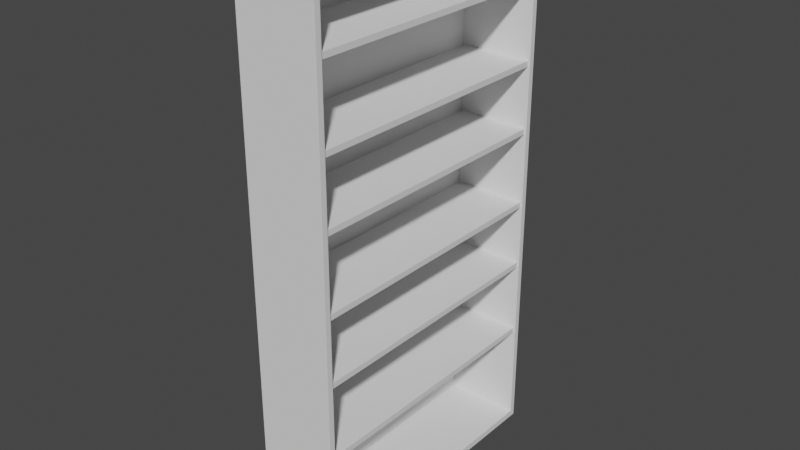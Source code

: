 # Source: shelf2.blend  (saved by Blender 2.82.7; exported with 4.5.12 LTS)
import bpy
from mathutils import Matrix  # noqa: F401  (used for matrix-valued properties, if any)

bpy.ops.wm.read_factory_settings(use_empty=True)
scene = bpy.context.scene
scene.name = 'Scene'

# ---- collections
col_collection = bpy.data.collections.new('Collection'); scene.collection.children.link(col_collection)

# ---- world
world_world = bpy.data.worlds.new('World'); scene.world = world_world
world_world.use_nodes = True; world_world.node_tree.nodes.clear()
_N = world_world.node_tree.nodes; _L = world_world.node_tree.links
n0 = _N.new('ShaderNodeOutputWorld'); n0.name = 'World Output'; n0.location = (300, 300)
n1 = _N.new('ShaderNodeBackground'); n1.name = 'Background'; n1.location = (10, 300)
n1.inputs[0].default_value = (0.05088, 0.05088, 0.05088, 1.0)
_L.new(n1.outputs[0], n0.inputs[0])
n0.is_active_output = True
world_world.color = (0.05088, 0.05088, 0.05088)
world_world.use_sun_shadow = False
world_world.sun_shadow_jitter_overblur = 0.0

# ---- meshes
me_cube_001 = bpy.data.meshes.new('Cube.001')
me_cube_001.from_pydata([(-1.0, -1.0, -1.0), (-1.0, -1.0, 1.0), (-1.0, 1.0, -1.0), (-1.0, 1.0, 1.0), (1.0, -0.9608, -0.9759), (1.0, -0.9608, 0.9759), (1.0, 0.9608, -0.9759), (1.0, 0.9608, 0.9759), (1.0, 1.0, 1.0), (1.0, 1.0, -1.0), (1.0, -1.0, -1.0), (1.0, -1.0, 1.0), (-0.8615, 0.9608, 0.9759), (-0.8615, 0.9608, -0.9759), (-0.8615, -0.9608, -0.9759), (-0.8615, -0.9608, 0.9759), (-0.951, -0.9646, 0.7552), (-0.951, -0.9646, 0.7343), (-0.951, 0.9646, 0.7552), (-0.951, 0.9646, 0.7343), (0.951, -0.9646, 0.7552), (0.951, -0.9646, 0.7343), (0.951, 0.9646, 0.7552), (0.951, 0.9646, 0.7343), (-0.951, -0.9646, 0.4712), (-0.951, -0.9646, 0.4503), (-0.951, 0.9646, 0.4712), (-0.951, 0.9646, 0.4503), (0.951, -0.9646, 0.4712), (0.951, -0.9646, 0.4503), (0.951, 0.9646, 0.4712), (0.951, 0.9646, 0.4503), (-0.951, -0.9646, 0.2249), (-0.951, -0.9646, 0.204), (-0.951, 0.9646, 0.2249), (-0.951, 0.9646, 0.204), (0.951, -0.9646, 0.2249), (0.951, -0.9646, 0.204), (0.951, 0.9646, 0.2249), (0.951, 0.9646, 0.204), (-0.951, -0.9646, -0.05913), (-0.951, -0.9646, -0.07997), (-0.951, 0.9646, -0.05913), (-0.951, 0.9646, -0.07997), (0.951, -0.9646, -0.05913), (0.951, -0.9646, -0.07997), (0.951, 0.9646, -0.05913), (0.951, 0.9646, -0.07997), (-0.951, -0.9646, -0.3054), (-0.951, -0.9646, -0.3263), (-0.951, 0.9646, -0.3054), (-0.951, 0.9646, -0.3263), (0.951, -0.9646, -0.3054), (0.951, -0.9646, -0.3263), (0.951, 0.9646, -0.3054), (0.951, 0.9646, -0.3263), (-0.951, -0.9646, -0.5894), (-0.951, -0.9646, -0.6103), (-0.951, 0.9646, -0.5894), (-0.951, 0.9646, -0.6103), (0.951, -0.9646, -0.5894), (0.951, -0.9646, -0.6103), (0.951, 0.9646, -0.5894), (0.951, 0.9646, -0.6103)], [], [(0, 1, 3, 2), (2, 3, 8, 9), (4, 6, 13, 14), (10, 11, 1, 0), (2, 9, 10, 0), (8, 3, 1, 11), (7, 6, 9, 8), (6, 4, 10, 9), (5, 7, 8, 11), (4, 5, 11, 10), (13, 14, 15, 12), (7, 5, 15, 12), (6, 7, 12, 13), (5, 4, 14, 15), (16, 18, 19, 17), (18, 22, 23, 19), (22, 20, 21, 23), (20, 16, 17, 21), (18, 16, 20, 22), (23, 21, 17, 19), (24, 26, 27, 25), (26, 30, 31, 27), (30, 28, 29, 31), (28, 24, 25, 29), (26, 24, 28, 30), (31, 29, 25, 27), (32, 34, 35, 33), (34, 38, 39, 35), (38, 36, 37, 39), (36, 32, 33, 37), (34, 32, 36, 38), (39, 37, 33, 35), (40, 42, 43, 41), (42, 46, 47, 43), (46, 44, 45, 47), (44, 40, 41, 45), (42, 40, 44, 46), (47, 45, 41, 43), (48, 50, 51, 49), (50, 54, 55, 51), (54, 52, 53, 55), (52, 48, 49, 53), (50, 48, 52, 54), (55, 53, 49, 51), (56, 58, 59, 57), (58, 62, 63, 59), (62, 60, 61, 63), (60, 56, 57, 61), (58, 56, 60, 62), (63, 61, 57, 59)])
_uv = me_cube_001.uv_layers.new(name='UVMap')
_uv.uv.foreach_set('vector', [0.375, 0.0, 0.625, 0.0, 0.625, 0.25, 0.375, 0.25, 0.375, 0.25, 0.625, 0.25, 0.625, 0.5, 0.375, 0.5, 0.3799, 0.7451, 0.3799, 0.5049, 0.3799, 0.5049, 0.3799, 0.7451, 0.375, 0.75, 0.625, 0.75, 0.625, 1.0, 0.375, 1.0, 0.125, 0.5, 0.375, 0.5, 0.375, 0.75, 0.125, 0.75, 0.625, 0.5, 0.875, 0.5, 0.875, 0.75, 0.625, 0.75, 0.6201, 0.5049, 0.3799, 0.5049, 0.375, 0.5, 0.625, 0.5, 0.3799, 0.5049, 0.3799, 0.7451, 0.375, 0.75, 0.375, 0.5, 0.6201, 0.7451, 0.6201, 0.5049, 0.625, 0.5, 0.625, 0.75, 0.3799, 0.7451, 0.6201, 0.7451, 0.625, 0.75, 0.375, 0.75, 0.3799, 0.5049, 0.3799, 0.7451, 0.6201, 0.7451, 0.6201, 0.5049, 0.6201, 0.5049, 0.6201, 0.7451, 0.6201, 0.7451, 0.6201, 0.5049, 0.3799, 0.5049, 0.6201, 0.5049, 0.6201, 0.5049, 0.3799, 0.5049, 0.6201, 0.7451, 0.3799, 0.7451, 0.3799, 0.7451, 0.6201, 0.7451, 0.375, 0.0, 0.375, 0.25, 0.625, 0.25, 0.625, 0.0, 0.375, 0.25, 0.375, 0.5, 0.625, 0.5, 0.625, 0.25, 0.375, 0.5, 0.375, 0.75, 0.625, 0.75, 0.625, 0.5, 0.375, 0.75, 0.375, 1.0, 0.625, 1.0, 0.625, 0.75, 0.125, 0.5, 0.125, 0.75, 0.375, 0.75, 0.375, 0.5, 0.625, 0.5, 0.625, 0.75, 0.875, 0.75, 0.875, 0.5, 0.375, 0.0, 0.375, 0.25, 0.625, 0.25, 0.625, 0.0, 0.375, 0.25, 0.375, 0.5, 0.625, 0.5, 0.625, 0.25, 0.375, 0.5, 0.375, 0.75, 0.625, 0.75, 0.625, 0.5, 0.375, 0.75, 0.375, 1.0, 0.625, 1.0, 0.625, 0.75, 0.125, 0.5, 0.125, 0.75, 0.375, 0.75, 0.375, 0.5, 0.625, 0.5, 0.625, 0.75, 0.875, 0.75, 0.875, 0.5, 0.375, 0.0, 0.375, 0.25, 0.625, 0.25, 0.625, 0.0, 0.375, 0.25, 0.375, 0.5, 0.625, 0.5, 0.625, 0.25, 0.375, 0.5, 0.375, 0.75, 0.625, 0.75, 0.625, 0.5, 0.375, 0.75, 0.375, 1.0, 0.625, 1.0, 0.625, 0.75, 0.125, 0.5, 0.125, 0.75, 0.375, 0.75, 0.375, 0.5, 0.625, 0.5, 0.625, 0.75, 0.875, 0.75, 0.875, 0.5, 0.375, 0.0, 0.375, 0.25, 0.625, 0.25, 0.625, 0.0, 0.375, 0.25, 0.375, 0.5, 0.625, 0.5, 0.625, 0.25, 0.375, 0.5, 0.375, 0.75, 0.625, 0.75, 0.625, 0.5, 0.375, 0.75, 0.375, 1.0, 0.625, 1.0, 0.625, 0.75, 0.125, 0.5, 0.125, 0.75, 0.375, 0.75, 0.375, 0.5, 0.625, 0.5, 0.625, 0.75, 0.875, 0.75, 0.875, 0.5, 0.375, 0.0, 0.375, 0.25, 0.625, 0.25, 0.625, 0.0, 0.375, 0.25, 0.375, 0.5, 0.625, 0.5, 0.625, 0.25, 0.375, 0.5, 0.375, 0.75, 0.625, 0.75, 0.625, 0.5, 0.375, 0.75, 0.375, 1.0, 0.625, 1.0, 0.625, 0.75, 0.125, 0.5, 0.125, 0.75, 0.375, 0.75, 0.375, 0.5, 0.625, 0.5, 0.625, 0.75, 0.875, 0.75, 0.875, 0.5, 0.375, 0.0, 0.375, 0.25, 0.625, 0.25, 0.625, 0.0, 0.375, 0.25, 0.375, 0.5, 0.625, 0.5, 0.625, 0.25, 0.375, 0.5, 0.375, 0.75, 0.625, 0.75, 0.625, 0.5, 0.375, 0.75, 0.375, 1.0, 0.625, 1.0, 0.625, 0.75, 0.125, 0.5, 0.125, 0.75, 0.375, 0.75, 0.375, 0.5, 0.625, 0.5, 0.625, 0.75, 0.875, 0.75, 0.875, 0.5])
me_cube_001.use_remesh_fix_poles = True
me_cube_001.use_remesh_preserve_attributes = False
me_cube_001.use_mirror_vertex_groups = False
me_cube_001.update()

# ---- objects
ob_cube = bpy.data.objects.new('Cube', me_cube_001)

# ---- transforms, parenting, visibility, modifiers, constraints
ob_cube.location = (0.0, 0.0, 0.0)
ob_cube.scale = (0.3959, 1.373, 2.62)
ob_cube.lineart.crease_threshold = 0.0

# ---- collection membership
col_collection.objects.link(ob_cube)

# ---- scene / render settings (as saved in the file)
scene.frame_start = 1; scene.frame_end = 250; scene.frame_set(1)
scene.render.engine = 'BLENDER_EEVEE_NEXT'
scene.cycles.use_denoising = False
scene.cycles.samples = 128
scene.cycles.sampling_pattern = 'TABULATED_SOBOL'
scene.cycles.use_adaptive_sampling = False
scene.cycles.use_light_tree = False
scene.view_settings.view_transform = 'Filmic'
bpy.context.view_layer.update()

# ---- added for rendering (the .blend has no active camera and no usable light): camera, sun
cam_auto = bpy.data.cameras.new('AutoCamera')
cam_auto.lens = 50.0
cam_auto.sensor_width = 36.0
cam_auto.clip_end = 1000.0
ob_auto_camera = bpy.data.objects.new('AutoCamera', cam_auto)
scene.collection.objects.link(ob_auto_camera)
ob_auto_camera.location = (5.52214, -6.62656, 4.41771)
ob_auto_camera.rotation_euler = (1.09748, -7.21219e-08, 0.694738)
scene.camera = ob_auto_camera
light_auto_sun = bpy.data.lights.new('AutoSun', 'SUN')
light_auto_sun.energy = 3.0
light_auto_sun.angle = 0.0523599
ob_auto_sun = bpy.data.objects.new('AutoSun', light_auto_sun)
scene.collection.objects.link(ob_auto_sun)
ob_auto_sun.rotation_euler = (0.872665, 0.174533, 0.523599)
bpy.context.view_layer.update()
